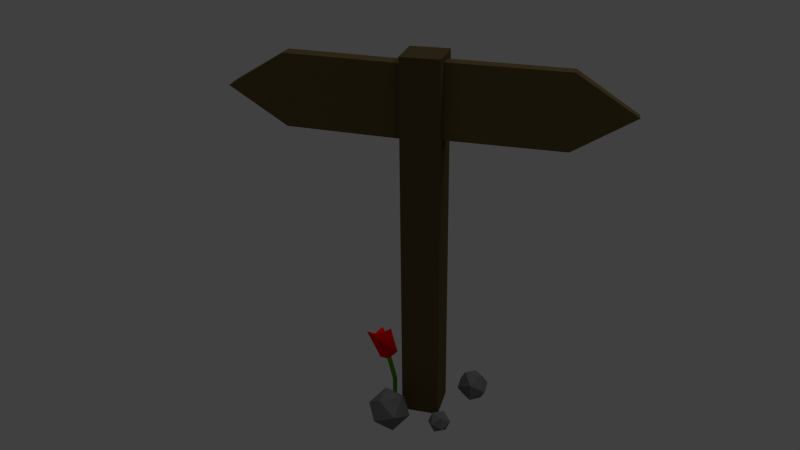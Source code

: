 # Source: wegweiser.blend  (saved by Blender 2.72.0; exported with 4.5.12 LTS)
import bpy
from mathutils import Matrix  # noqa: F401  (used for matrix-valued properties, if any)

bpy.ops.wm.read_factory_settings(use_empty=True)
scene = bpy.context.scene
scene.name = 'Scene'

# ---- collections
col_collection_1 = bpy.data.collections.new('Collection 1'); scene.collection.children.link(col_collection_1)

# ---- materials (node trees are filled in below, after node groups)
mat_material_003 = bpy.data.materials.new('Material.003')
mat_material_003.alpha_threshold = 0.0
mat_material_003.use_transparent_shadow = False
mat_material_003.diffuse_color = (0.8, 0.0, 0.0, 1.0)
mat_material_003.roughness = 0.5
mat_material_003.line_color = (0.0, 0.0, 0.0, 1.0)
mat_material_004 = bpy.data.materials.new('Material.004')
mat_material_004.alpha_threshold = 0.0
mat_material_004.use_transparent_shadow = False
mat_material_004.diffuse_color = (0.0897, 0.281, 0.0, 1.0)
mat_material_004.roughness = 0.5
mat_material_004.line_color = (0.0, 0.0, 0.0, 1.0)
mat_material = bpy.data.materials.new('Material')
mat_material.alpha_threshold = 0.0
mat_material.use_transparent_shadow = False
mat_material.diffuse_color = (0.1523, 0.1523, 0.1523, 1.0)
mat_material.roughness = 0.5
mat_material.line_color = (0.0, 0.0, 0.0, 1.0)
mat_material_001 = bpy.data.materials.new('Material.001')
mat_material_001.alpha_threshold = 0.0
mat_material_001.use_transparent_shadow = False
mat_material_001.diffuse_color = (0.0985, 0.07273, 0.03099, 1.0)
mat_material_001.roughness = 0.5
mat_material_001.line_color = (0.0, 0.0, 0.0, 1.0)
mat_material_002 = bpy.data.materials.new('Material.002')
mat_material_002.alpha_threshold = 0.0
mat_material_002.use_transparent_shadow = False
mat_material_002.diffuse_color = (0.1193, 0.08909, 0.03582, 1.0)
mat_material_002.roughness = 0.5
mat_material_002.line_color = (0.0, 0.0, 0.0, 1.0)

# ---- material node trees

# ---- world
world_world = bpy.data.worlds.new('World'); scene.world = world_world
world_world.color = (0.05088, 0.05088, 0.05088)
world_world.use_sun_shadow = False
world_world.sun_shadow_jitter_overblur = 0.0
world_world.cycles.sampling_method = 'MANUAL'
world_world.cycles.sample_map_resolution = 256

# ---- cameras
cam_camera = bpy.data.cameras.new('Camera')
cam_camera.clip_end = 100.0
cam_camera.lens = 35.0
cam_camera.sensor_width = 32.0
cam_camera.sensor_height = 18.0
cam_camera.ortho_scale = 7.314
cam_camera.dof.focus_distance = 0.0
cam_camera.dof.aperture_fstop = 128.0

# ---- lights
light_hemi = bpy.data.lights.new('Hemi', 'SUN')
light_hemi.transmission_factor = 0.0
light_hemi.angle = 1.571
light_hemi.energy = 0.34
light_hemi.shadow_buffer_clip_start = 0.5
light_hemi.shadow_soft_size = 1.0
light_hemi.shadow_cascade_max_distance = 1000.0
light_hemi.cycles.use_multiple_importance_sampling = False
light_lamp = bpy.data.lights.new('Lamp', 'POINT')
light_lamp.transmission_factor = 0.0
light_lamp.cutoff_distance = 30.0
light_lamp.energy = 100.0
light_lamp.shadow_buffer_clip_start = 1.001
light_lamp.shadow_soft_size = 1.0
light_lamp.shadow_maximum_resolution = 0.006
light_lamp.use_absolute_resolution = True
light_lamp.cycles.use_multiple_importance_sampling = False

# ---- meshes
me_cylinder = bpy.data.meshes.new('Cylinder')
me_cylinder.from_pydata([(-0.3686, 0.8055, -0.4516), (-0.442, 0.7651, 3.046), (0.1374, -0.07088, -0.4516), (0.1198, 0.07933, 3.783), (-0.8746, -0.07088, -0.4516), (-0.7836, -0.1807, 3.217), (-1.996, 1.698, 7.725), (-1.434, 1.012, 8.461), (-2.338, 0.7521, 7.896), (-3.056, 3.129, 7.534), (0.1118, 0.8311, 10.17), (-3.928, 0.7081, 8.145), (-4.785, 5.725, 12.88), (-2.016, 3.121, 14.45), (-6.888, 0.6235, 14.52), (-3.581, 3.936, 12.78), (-6.025, 3.015, 12.36), (-4.521, 1.305, 13.61)], [], [(0, 1, 3, 2), (1, 5, 8, 6), (2, 3, 5, 4), (4, 5, 1, 0), (0, 2, 4), (7, 6, 9, 10), (3, 1, 6, 7), (5, 3, 7, 8), (11, 10, 13, 17, 14), (8, 7, 10, 11), (6, 8, 11, 9), (15, 12, 16), (9, 11, 14, 16, 12), (10, 9, 12, 15, 13), (17, 16, 14), (13, 15, 17), (15, 16, 17)])
me_cylinder.polygons.foreach_set('material_index', [1, 1, 1, 1, 1, 0, 1, 1, 0, 0, 0, 0, 0, 0, 0, 0, 0])
me_cylinder.materials.append(mat_material_003)
me_cylinder.materials.append(mat_material_004)
me_cylinder.use_remesh_preserve_volume = False
me_cylinder.use_remesh_preserve_attributes = False
me_cylinder.use_mirror_vertex_groups = False
me_cylinder.update()
me_cube = bpy.data.meshes.new('Cube')
me_cube.from_pydata([(1.0, 1.0, -1.0), (1.0, -1.0, -1.0), (-1.0, -1.0, -1.0), (-1.0, 1.0, -1.0), (1.0, 1.0, 1.273), (1.0, -1.0, 1.273), (-1.0, -1.0, 1.273), (-1.0, 1.0, 1.273), (9.875, 0.5885, 0.9994), (9.908, -0.199, 1.01), (0.9518, 0.1205, 0.8136), (0.985, -0.6697, 0.8187), (6.933, -0.4266, 0.8027), (6.9, 0.3636, 0.7976), (0.9494, 0.3296, 1.238), (0.9826, -0.4606, 1.243), (6.931, -0.2183, 1.226), (6.897, 0.5719, 1.221), (-6.938, 0.396, 0.8101), (-6.938, -0.396, 0.8101), (-0.9846, -0.396, 0.7936), (-0.9846, 0.396, 0.7936), (-6.938, 0.396, 1.234), (-6.938, -0.396, 1.234), (-0.9846, -0.396, 1.219), (-0.9846, 0.396, 1.219), (-9.916, -0.396, 1.026), (-9.916, 0.396, 1.031), (-0.6674, -2.295, -0.7949), (-1.717, -1.688, -0.7949), (-0.8011, -1.312, -0.8747), (-0.2351, -2.295, -0.9241), (-0.8011, -3.278, -0.8747), (-1.717, -2.903, -0.7949), (-1.933, -1.312, -0.9241), (-1.017, -1.688, -1.004), (-1.017, -2.903, -1.004), (-1.933, -3.278, -0.9241), (-2.499, -2.295, -0.8747), (-2.067, -2.295, -1.004), (2.073, 1.094, -0.8241), (1.755, 1.571, -0.911), (2.54, 1.867, -0.8594), (3.025, 1.094, -0.8275), (2.54, 0.3209, -0.8594), (1.755, 0.6161, -0.911), (2.51, 1.867, -0.9681), (3.295, 1.571, -0.9164), (3.295, 0.6161, -0.9164), (2.51, 0.3209, -0.9681), (2.025, 1.094, -1.0), (2.977, 1.094, -1.003), (0.7289, -2.058, -0.9666), (1.147, -1.732, -1.009), (1.032, -1.531, -0.9402), (0.9609, -2.058, -0.8974), (1.032, -2.584, -0.9402), (1.147, -2.383, -1.009), (1.638, -1.531, -0.9667), (1.523, -1.732, -0.8975), (1.523, -2.383, -0.8975), (1.638, -2.584, -0.9667), (1.709, -2.058, -1.009), (1.941, -2.058, -0.9403)], [], [(0, 1, 2, 3), (4, 7, 6, 5), (0, 4, 5, 1), (1, 5, 6, 2), (2, 6, 7, 3), (4, 0, 3, 7), (13, 12, 9, 8), (10, 11, 12, 13), (17, 16, 15, 14), (10, 13, 8, 17, 14), (11, 10, 14, 15), (12, 11, 15, 16, 9), (8, 9, 16, 17), (27, 26, 19, 18), (23, 24, 20, 19, 26), (24, 25, 21, 20), (25, 22, 27, 18, 21), (18, 19, 20, 21), (25, 24, 23, 22), (22, 23, 26, 27), (28, 29, 30), (29, 28, 33), (28, 30, 31), (28, 31, 32), (28, 32, 33), (29, 33, 38), (30, 29, 34), (31, 30, 35), (32, 31, 36), (33, 32, 37), (29, 38, 34), (30, 34, 35), (31, 35, 36), (32, 36, 37), (33, 37, 38), (34, 38, 39), (35, 34, 39), (36, 35, 39), (37, 36, 39), (38, 37, 39), (40, 41, 42), (41, 40, 45), (40, 42, 43), (40, 43, 44), (40, 44, 45), (41, 45, 50), (42, 41, 46), (43, 42, 47), (44, 43, 48), (45, 44, 49), (41, 50, 46), (42, 46, 47), (43, 47, 48), (44, 48, 49), (45, 49, 50), (46, 50, 51), (47, 46, 51), (48, 47, 51), (49, 48, 51), (50, 49, 51), (52, 53, 54), (53, 52, 57), (52, 54, 55), (52, 55, 56), (52, 56, 57), (53, 57, 62), (54, 53, 58), (55, 54, 59), (56, 55, 60), (57, 56, 61), (53, 62, 58), (54, 58, 59), (55, 59, 60), (56, 60, 61), (57, 61, 62), (58, 62, 63), (59, 58, 63), (60, 59, 63), (61, 60, 63), (62, 61, 63)])
me_cube.polygons.foreach_set('material_index', [1, 1, 1, 1, 1, 1, 2, 2, 2, 2, 0, 2, 2, 2, 2, 0, 2, 2, 2, 2, 0, 0, 0, 0, 0, 0, 0, 0, 0, 0, 0, 0, 0, 0, 0, 0, 0, 0, 0, 0, 0, 0, 0, 0, 0, 0, 0, 0, 0, 0, 0, 0, 0, 0, 0, 0, 0, 0, 0, 0, 0, 0, 0, 0, 0, 0, 0, 0, 0, 0, 0, 0, 0, 0, 0, 0, 0, 0, 0, 0])
me_cube.materials.append(mat_material)
me_cube.materials.append(mat_material_001)
me_cube.materials.append(mat_material_002)
me_cube.use_remesh_preserve_volume = False
me_cube.use_remesh_preserve_attributes = False
me_cube.use_mirror_vertex_groups = False
me_cube.update()

# ---- objects
ob_hemi = bpy.data.objects.new('Hemi', light_hemi)
ob_blume = bpy.data.objects.new('Blume', me_cylinder)
ob_wegweiser_und_steine = bpy.data.objects.new('Wegweiser und Steine', me_cube)
ob_lamp = bpy.data.objects.new('Lamp', light_lamp)
ob_camera = bpy.data.objects.new('Camera', cam_camera)

# ---- transforms, parenting, visibility, modifiers, constraints
ob_hemi.location = (-0.1622, -0.02171, 3.262)
ob_hemi.lineart.crease_threshold = 0.0
ob_blume.location = (-0.1333, 0.02864, 0.01399)
ob_blume.scale = (0.02468, 0.02468, 0.02468)
ob_blume.lineart.crease_threshold = 0.0
ob_wegweiser_und_steine.location = (0.03581, -0.007693, 0.869)
ob_wegweiser_und_steine.scale = (0.0984, 0.09812, 0.8619)
ob_wegweiser_und_steine.lock_rotations_4d = False
ob_wegweiser_und_steine.empty_display_type = 'ARROWS'
ob_wegweiser_und_steine.lineart.crease_threshold = 0.0
ob_lamp.location = (4.076, 1.005, 5.904)
ob_lamp.rotation_euler = (0.6503, 0.05522, 1.866)
ob_lamp.lock_rotations_4d = False
ob_lamp.empty_display_type = 'ARROWS'
ob_lamp.color = (0.0, 0.0, 0.0, 0.0)
ob_lamp.lineart.crease_threshold = 0.0
ob_camera.location = (0.9929, -3.795, 3.036)
ob_camera.rotation_euler = (1.109, 0.01082, 0.2736)
ob_camera.lock_rotations_4d = False
ob_camera.empty_display_type = 'ARROWS'
ob_camera.color = (0.0, 0.0, 0.0, 0.0)
ob_camera.display_type = 'WIRE'
ob_camera.lineart.crease_threshold = 0.0

# ---- collection membership
col_collection_1.objects.link(ob_hemi)
col_collection_1.objects.link(ob_blume)
col_collection_1.objects.link(ob_wegweiser_und_steine)
col_collection_1.objects.link(ob_lamp)
col_collection_1.objects.link(ob_camera)

# ---- scene / render settings (as saved in the file)
scene.camera = ob_camera
scene.frame_start = 1; scene.frame_end = 250; scene.frame_set(1)
scene.render.engine = 'BLENDER_EEVEE_NEXT'
scene.render.image_settings.color_mode = 'RGB'
scene.render.image_settings.compression = 90
scene.render.resolution_percentage = 50
scene.render.dither_intensity = 0.0
scene.render.bake_margin = 2
scene.render.bake_bias = 0.0
scene.cycles.use_denoising = False
scene.cycles.samples = 10
scene.cycles.sampling_pattern = 'TABULATED_SOBOL'
scene.cycles.light_sampling_threshold = 0.0
scene.cycles.use_adaptive_sampling = False
scene.cycles.use_light_tree = False
scene.cycles.blur_glossy = 0.0
scene.cycles.volume_bounces = 1
scene.cycles.pixel_filter_type = 'GAUSSIAN'
scene.cycles.sample_clamp_indirect = 0.0
scene.view_settings.view_transform = 'Standard'
bpy.context.view_layer.update()
